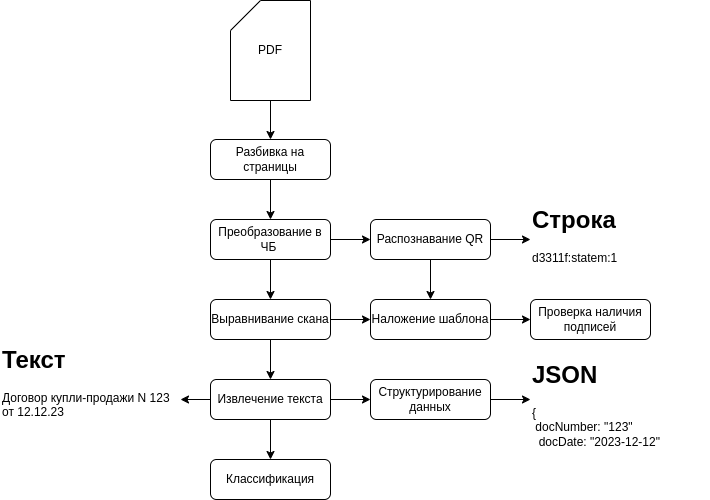

The diagram above was exported from draw.io. Its source (the exported page's mxGraphModel, read from the mxfile embedded in the PNG):
<mxGraphModel dx="1434" dy="791" grid="1" gridSize="10" guides="1" tooltips="1" connect="1" arrows="1" fold="1" page="1" pageScale="1" pageWidth="827" pageHeight="1169" math="0" shadow="0">
  <root>
    <mxCell id="WIyWlLk6GJQsqaUBKTNV-0" />
    <mxCell id="WIyWlLk6GJQsqaUBKTNV-1" parent="WIyWlLk6GJQsqaUBKTNV-0" />
    <mxCell id="M22JDrrdS0cxSVGpGgSq-5" value="" style="edgeStyle=orthogonalEdgeStyle;rounded=0;orthogonalLoop=1;jettySize=auto;html=1;" edge="1" parent="WIyWlLk6GJQsqaUBKTNV-1" source="WIyWlLk6GJQsqaUBKTNV-3" target="M22JDrrdS0cxSVGpGgSq-0">
      <mxGeometry relative="1" as="geometry" />
    </mxCell>
    <mxCell id="WIyWlLk6GJQsqaUBKTNV-3" value="Разбивка на страницы" style="rounded=1;whiteSpace=wrap;html=1;fontSize=12;glass=0;strokeWidth=1;shadow=0;" parent="WIyWlLk6GJQsqaUBKTNV-1" vertex="1">
      <mxGeometry x="280" y="159" width="120" height="40" as="geometry" />
    </mxCell>
    <mxCell id="M22JDrrdS0cxSVGpGgSq-6" value="" style="edgeStyle=orthogonalEdgeStyle;rounded=0;orthogonalLoop=1;jettySize=auto;html=1;" edge="1" parent="WIyWlLk6GJQsqaUBKTNV-1" source="M22JDrrdS0cxSVGpGgSq-0" target="M22JDrrdS0cxSVGpGgSq-1">
      <mxGeometry relative="1" as="geometry" />
    </mxCell>
    <mxCell id="M22JDrrdS0cxSVGpGgSq-10" value="" style="edgeStyle=orthogonalEdgeStyle;rounded=0;orthogonalLoop=1;jettySize=auto;html=1;" edge="1" parent="WIyWlLk6GJQsqaUBKTNV-1" source="M22JDrrdS0cxSVGpGgSq-0" target="M22JDrrdS0cxSVGpGgSq-2">
      <mxGeometry relative="1" as="geometry" />
    </mxCell>
    <mxCell id="M22JDrrdS0cxSVGpGgSq-0" value="Преобразование в ЧБ&lt;span style=&quot;background-color: initial;&quot;&gt;&amp;nbsp;&lt;/span&gt;" style="rounded=1;whiteSpace=wrap;html=1;fontSize=12;glass=0;strokeWidth=1;shadow=0;" vertex="1" parent="WIyWlLk6GJQsqaUBKTNV-1">
      <mxGeometry x="280" y="239" width="120" height="40" as="geometry" />
    </mxCell>
    <mxCell id="M22JDrrdS0cxSVGpGgSq-7" value="" style="edgeStyle=orthogonalEdgeStyle;rounded=0;orthogonalLoop=1;jettySize=auto;html=1;" edge="1" parent="WIyWlLk6GJQsqaUBKTNV-1" source="M22JDrrdS0cxSVGpGgSq-1" target="M22JDrrdS0cxSVGpGgSq-3">
      <mxGeometry relative="1" as="geometry" />
    </mxCell>
    <mxCell id="M22JDrrdS0cxSVGpGgSq-26" value="" style="edgeStyle=orthogonalEdgeStyle;rounded=0;orthogonalLoop=1;jettySize=auto;html=1;" edge="1" parent="WIyWlLk6GJQsqaUBKTNV-1" source="M22JDrrdS0cxSVGpGgSq-1" target="M22JDrrdS0cxSVGpGgSq-11">
      <mxGeometry relative="1" as="geometry" />
    </mxCell>
    <mxCell id="M22JDrrdS0cxSVGpGgSq-1" value="Выравнивание скана" style="rounded=1;whiteSpace=wrap;html=1;fontSize=12;glass=0;strokeWidth=1;shadow=0;" vertex="1" parent="WIyWlLk6GJQsqaUBKTNV-1">
      <mxGeometry x="280" y="319" width="120" height="40" as="geometry" />
    </mxCell>
    <mxCell id="M22JDrrdS0cxSVGpGgSq-21" value="" style="edgeStyle=orthogonalEdgeStyle;rounded=0;orthogonalLoop=1;jettySize=auto;html=1;" edge="1" parent="WIyWlLk6GJQsqaUBKTNV-1" source="M22JDrrdS0cxSVGpGgSq-2" target="M22JDrrdS0cxSVGpGgSq-20">
      <mxGeometry relative="1" as="geometry" />
    </mxCell>
    <mxCell id="M22JDrrdS0cxSVGpGgSq-25" value="" style="edgeStyle=orthogonalEdgeStyle;rounded=0;orthogonalLoop=1;jettySize=auto;html=1;" edge="1" parent="WIyWlLk6GJQsqaUBKTNV-1" source="M22JDrrdS0cxSVGpGgSq-2" target="M22JDrrdS0cxSVGpGgSq-11">
      <mxGeometry relative="1" as="geometry" />
    </mxCell>
    <mxCell id="M22JDrrdS0cxSVGpGgSq-2" value="Распознавание QR" style="rounded=1;whiteSpace=wrap;html=1;fontSize=12;glass=0;strokeWidth=1;shadow=0;" vertex="1" parent="WIyWlLk6GJQsqaUBKTNV-1">
      <mxGeometry x="440" y="239" width="120" height="40" as="geometry" />
    </mxCell>
    <mxCell id="M22JDrrdS0cxSVGpGgSq-9" value="" style="edgeStyle=orthogonalEdgeStyle;rounded=0;orthogonalLoop=1;jettySize=auto;html=1;" edge="1" parent="WIyWlLk6GJQsqaUBKTNV-1" source="M22JDrrdS0cxSVGpGgSq-3" target="M22JDrrdS0cxSVGpGgSq-8">
      <mxGeometry relative="1" as="geometry" />
    </mxCell>
    <mxCell id="M22JDrrdS0cxSVGpGgSq-16" value="" style="edgeStyle=orthogonalEdgeStyle;rounded=0;orthogonalLoop=1;jettySize=auto;html=1;" edge="1" parent="WIyWlLk6GJQsqaUBKTNV-1" source="M22JDrrdS0cxSVGpGgSq-3" target="M22JDrrdS0cxSVGpGgSq-4">
      <mxGeometry relative="1" as="geometry" />
    </mxCell>
    <mxCell id="M22JDrrdS0cxSVGpGgSq-18" value="" style="edgeStyle=orthogonalEdgeStyle;rounded=0;orthogonalLoop=1;jettySize=auto;html=1;" edge="1" parent="WIyWlLk6GJQsqaUBKTNV-1" source="M22JDrrdS0cxSVGpGgSq-3" target="M22JDrrdS0cxSVGpGgSq-14">
      <mxGeometry relative="1" as="geometry" />
    </mxCell>
    <mxCell id="M22JDrrdS0cxSVGpGgSq-3" value="Извлечение текста" style="rounded=1;whiteSpace=wrap;html=1;fontSize=12;glass=0;strokeWidth=1;shadow=0;" vertex="1" parent="WIyWlLk6GJQsqaUBKTNV-1">
      <mxGeometry x="280" y="399" width="120" height="40" as="geometry" />
    </mxCell>
    <mxCell id="M22JDrrdS0cxSVGpGgSq-19" value="" style="edgeStyle=orthogonalEdgeStyle;rounded=0;orthogonalLoop=1;jettySize=auto;html=1;" edge="1" parent="WIyWlLk6GJQsqaUBKTNV-1" source="M22JDrrdS0cxSVGpGgSq-4" target="M22JDrrdS0cxSVGpGgSq-17">
      <mxGeometry relative="1" as="geometry" />
    </mxCell>
    <mxCell id="M22JDrrdS0cxSVGpGgSq-4" value="Структурирование данных" style="rounded=1;whiteSpace=wrap;html=1;fontSize=12;glass=0;strokeWidth=1;shadow=0;" vertex="1" parent="WIyWlLk6GJQsqaUBKTNV-1">
      <mxGeometry x="440" y="399" width="120" height="40" as="geometry" />
    </mxCell>
    <mxCell id="M22JDrrdS0cxSVGpGgSq-8" value="Классификация" style="rounded=1;whiteSpace=wrap;html=1;fontSize=12;glass=0;strokeWidth=1;shadow=0;" vertex="1" parent="WIyWlLk6GJQsqaUBKTNV-1">
      <mxGeometry x="280" y="479" width="120" height="40" as="geometry" />
    </mxCell>
    <mxCell id="M22JDrrdS0cxSVGpGgSq-29" value="" style="edgeStyle=orthogonalEdgeStyle;rounded=0;orthogonalLoop=1;jettySize=auto;html=1;" edge="1" parent="WIyWlLk6GJQsqaUBKTNV-1" source="M22JDrrdS0cxSVGpGgSq-11" target="M22JDrrdS0cxSVGpGgSq-28">
      <mxGeometry relative="1" as="geometry" />
    </mxCell>
    <mxCell id="M22JDrrdS0cxSVGpGgSq-11" value="Наложение шаблона" style="rounded=1;whiteSpace=wrap;html=1;fontSize=12;glass=0;strokeWidth=1;shadow=0;" vertex="1" parent="WIyWlLk6GJQsqaUBKTNV-1">
      <mxGeometry x="440" y="319" width="120" height="40" as="geometry" />
    </mxCell>
    <mxCell id="M22JDrrdS0cxSVGpGgSq-23" value="" style="edgeStyle=orthogonalEdgeStyle;rounded=0;orthogonalLoop=1;jettySize=auto;html=1;" edge="1" parent="WIyWlLk6GJQsqaUBKTNV-1" source="M22JDrrdS0cxSVGpGgSq-12" target="WIyWlLk6GJQsqaUBKTNV-3">
      <mxGeometry relative="1" as="geometry">
        <mxPoint x="340" y="180" as="targetPoint" />
      </mxGeometry>
    </mxCell>
    <mxCell id="M22JDrrdS0cxSVGpGgSq-12" value="PDF" style="shape=card;whiteSpace=wrap;html=1;" vertex="1" parent="WIyWlLk6GJQsqaUBKTNV-1">
      <mxGeometry x="300" y="20" width="80" height="100" as="geometry" />
    </mxCell>
    <mxCell id="M22JDrrdS0cxSVGpGgSq-14" value="&lt;h1 style=&quot;margin-top: 0px;&quot;&gt;Текст&lt;/h1&gt;&lt;p&gt;Договор купли-продажи N 123 от 12.12.23&lt;/p&gt;" style="text;html=1;whiteSpace=wrap;overflow=hidden;rounded=0;" vertex="1" parent="WIyWlLk6GJQsqaUBKTNV-1">
      <mxGeometry x="70" y="359" width="180" height="120" as="geometry" />
    </mxCell>
    <mxCell id="M22JDrrdS0cxSVGpGgSq-17" value="&lt;h1 style=&quot;margin-top: 0px;&quot;&gt;JSON&lt;/h1&gt;&lt;p&gt;{&lt;br&gt;&amp;nbsp;docNumber: &quot;123&quot;&lt;br&gt;&amp;nbsp; docDate: &quot;2023-12-12&quot;&lt;br&gt;}&lt;/p&gt;" style="text;html=1;whiteSpace=wrap;overflow=hidden;rounded=0;" vertex="1" parent="WIyWlLk6GJQsqaUBKTNV-1">
      <mxGeometry x="600" y="374" width="180" height="90" as="geometry" />
    </mxCell>
    <mxCell id="M22JDrrdS0cxSVGpGgSq-20" value="&lt;h1 style=&quot;margin-top: 0px;&quot;&gt;Строка&lt;/h1&gt;&lt;p&gt;d3311f:statem:1&lt;/p&gt;" style="text;html=1;whiteSpace=wrap;overflow=hidden;rounded=0;" vertex="1" parent="WIyWlLk6GJQsqaUBKTNV-1">
      <mxGeometry x="600" y="218.5" width="180" height="81" as="geometry" />
    </mxCell>
    <mxCell id="M22JDrrdS0cxSVGpGgSq-28" value="Проверка наличия подписей" style="rounded=1;whiteSpace=wrap;html=1;fontSize=12;glass=0;strokeWidth=1;shadow=0;" vertex="1" parent="WIyWlLk6GJQsqaUBKTNV-1">
      <mxGeometry x="600" y="319" width="120" height="40" as="geometry" />
    </mxCell>
  </root>
</mxGraphModel>